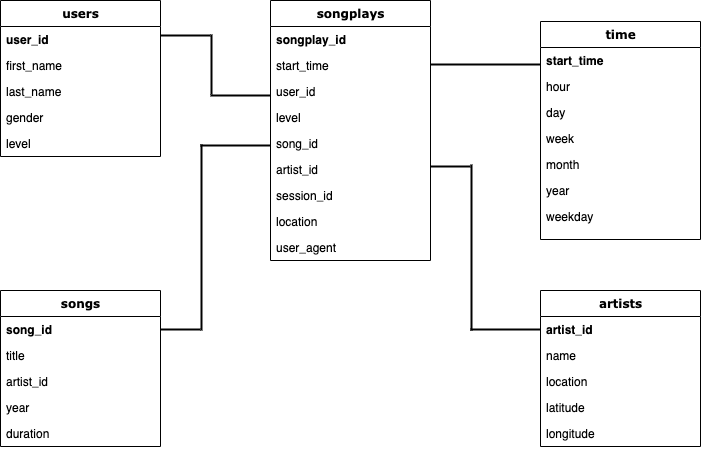

The diagram above was exported from draw.io. Its source (the exported page's mxGraphModel, read from the mxfile embedded in the PNG):
<mxGraphModel dx="906" dy="1012" grid="1" gridSize="10" guides="1" tooltips="1" connect="1" arrows="1" fold="1" page="1" pageScale="1" pageWidth="1100" pageHeight="850" background="#ffffff" math="0" shadow="0">
  <root>
    <mxCell id="0" />
    <mxCell id="1" parent="0" />
    <mxCell id="78961159f06e98e8-69" value="users" style="swimlane;html=1;fontStyle=1;align=center;verticalAlign=top;childLayout=stackLayout;horizontal=1;startSize=26;horizontalStack=0;resizeParent=1;resizeLast=0;collapsible=1;marginBottom=0;swimlaneFillColor=#ffffff;rounded=0;shadow=0;comic=0;labelBackgroundColor=none;strokeWidth=1;fillColor=none;fontFamily=Verdana;fontSize=12" parent="1" vertex="1">
      <mxGeometry x="90" y="110" width="160" height="156" as="geometry" />
    </mxCell>
    <mxCell id="C_kB562Oq59ou7iIFzRP-39" value="&lt;b&gt;user_id&lt;/b&gt;" style="text;html=1;strokeColor=none;fillColor=none;align=left;verticalAlign=top;spacingLeft=4;spacingRight=4;whiteSpace=wrap;overflow=hidden;rotatable=0;points=[[0,0.5],[1,0.5]];portConstraint=eastwest;" vertex="1" parent="78961159f06e98e8-69">
      <mxGeometry y="26" width="160" height="26" as="geometry" />
    </mxCell>
    <mxCell id="C_kB562Oq59ou7iIFzRP-40" value="first_name" style="text;html=1;strokeColor=none;fillColor=none;align=left;verticalAlign=top;spacingLeft=4;spacingRight=4;whiteSpace=wrap;overflow=hidden;rotatable=0;points=[[0,0.5],[1,0.5]];portConstraint=eastwest;" vertex="1" parent="78961159f06e98e8-69">
      <mxGeometry y="52" width="160" height="26" as="geometry" />
    </mxCell>
    <mxCell id="C_kB562Oq59ou7iIFzRP-41" value="last_name" style="text;html=1;strokeColor=none;fillColor=none;align=left;verticalAlign=top;spacingLeft=4;spacingRight=4;whiteSpace=wrap;overflow=hidden;rotatable=0;points=[[0,0.5],[1,0.5]];portConstraint=eastwest;" vertex="1" parent="78961159f06e98e8-69">
      <mxGeometry y="78" width="160" height="26" as="geometry" />
    </mxCell>
    <mxCell id="C_kB562Oq59ou7iIFzRP-42" value="gender" style="text;html=1;strokeColor=none;fillColor=none;align=left;verticalAlign=top;spacingLeft=4;spacingRight=4;whiteSpace=wrap;overflow=hidden;rotatable=0;points=[[0,0.5],[1,0.5]];portConstraint=eastwest;" vertex="1" parent="78961159f06e98e8-69">
      <mxGeometry y="104" width="160" height="26" as="geometry" />
    </mxCell>
    <mxCell id="78961159f06e98e8-70" value="level" style="text;html=1;strokeColor=none;fillColor=none;align=left;verticalAlign=top;spacingLeft=4;spacingRight=4;whiteSpace=wrap;overflow=hidden;rotatable=0;points=[[0,0.5],[1,0.5]];portConstraint=eastwest;" parent="78961159f06e98e8-69" vertex="1">
      <mxGeometry y="130" width="160" height="26" as="geometry" />
    </mxCell>
    <mxCell id="78961159f06e98e8-82" value="artists" style="swimlane;html=1;fontStyle=1;align=center;verticalAlign=top;childLayout=stackLayout;horizontal=1;startSize=26;horizontalStack=0;resizeParent=1;resizeLast=0;collapsible=1;marginBottom=0;swimlaneFillColor=#ffffff;rounded=0;shadow=0;comic=0;labelBackgroundColor=none;strokeWidth=1;fillColor=none;fontFamily=Verdana;fontSize=12" parent="1" vertex="1">
      <mxGeometry x="630" y="400" width="160" height="156" as="geometry" />
    </mxCell>
    <mxCell id="78961159f06e98e8-84" value="&lt;b&gt;artist_id&lt;/b&gt;" style="text;html=1;strokeColor=none;fillColor=none;align=left;verticalAlign=top;spacingLeft=4;spacingRight=4;whiteSpace=wrap;overflow=hidden;rotatable=0;points=[[0,0.5],[1,0.5]];portConstraint=eastwest;" parent="78961159f06e98e8-82" vertex="1">
      <mxGeometry y="26" width="160" height="26" as="geometry" />
    </mxCell>
    <mxCell id="78961159f06e98e8-89" value="name" style="text;html=1;strokeColor=none;fillColor=none;align=left;verticalAlign=top;spacingLeft=4;spacingRight=4;whiteSpace=wrap;overflow=hidden;rotatable=0;points=[[0,0.5],[1,0.5]];portConstraint=eastwest;" parent="78961159f06e98e8-82" vertex="1">
      <mxGeometry y="52" width="160" height="26" as="geometry" />
    </mxCell>
    <mxCell id="78961159f06e98e8-94" value="location" style="text;html=1;strokeColor=none;fillColor=none;align=left;verticalAlign=top;spacingLeft=4;spacingRight=4;whiteSpace=wrap;overflow=hidden;rotatable=0;points=[[0,0.5],[1,0.5]];portConstraint=eastwest;" parent="78961159f06e98e8-82" vertex="1">
      <mxGeometry y="78" width="160" height="26" as="geometry" />
    </mxCell>
    <mxCell id="b94bc138ca980ef-4" value="latitude" style="text;html=1;strokeColor=none;fillColor=none;align=left;verticalAlign=top;spacingLeft=4;spacingRight=4;whiteSpace=wrap;overflow=hidden;rotatable=0;points=[[0,0.5],[1,0.5]];portConstraint=eastwest;" parent="78961159f06e98e8-82" vertex="1">
      <mxGeometry y="104" width="160" height="26" as="geometry" />
    </mxCell>
    <mxCell id="C_kB562Oq59ou7iIFzRP-45" value="longitude" style="text;html=1;strokeColor=none;fillColor=none;align=left;verticalAlign=top;spacingLeft=4;spacingRight=4;whiteSpace=wrap;overflow=hidden;rotatable=0;points=[[0,0.5],[1,0.5]];portConstraint=eastwest;" vertex="1" parent="78961159f06e98e8-82">
      <mxGeometry y="130" width="160" height="26" as="geometry" />
    </mxCell>
    <mxCell id="78961159f06e98e8-108" value="songs" style="swimlane;html=1;fontStyle=1;align=center;verticalAlign=top;childLayout=stackLayout;horizontal=1;startSize=26;horizontalStack=0;resizeParent=1;resizeLast=0;collapsible=1;marginBottom=0;swimlaneFillColor=#ffffff;rounded=0;shadow=0;comic=0;labelBackgroundColor=none;strokeWidth=1;fillColor=none;fontFamily=Verdana;fontSize=12" parent="1" vertex="1">
      <mxGeometry x="90" y="400" width="160" height="156" as="geometry" />
    </mxCell>
    <mxCell id="78961159f06e98e8-109" value="&lt;b&gt;song_id&lt;/b&gt;" style="text;html=1;strokeColor=none;fillColor=none;align=left;verticalAlign=top;spacingLeft=4;spacingRight=4;whiteSpace=wrap;overflow=hidden;rotatable=0;points=[[0,0.5],[1,0.5]];portConstraint=eastwest;" parent="78961159f06e98e8-108" vertex="1">
      <mxGeometry y="26" width="160" height="26" as="geometry" />
    </mxCell>
    <mxCell id="78961159f06e98e8-110" value="title" style="text;html=1;strokeColor=none;fillColor=none;align=left;verticalAlign=top;spacingLeft=4;spacingRight=4;whiteSpace=wrap;overflow=hidden;rotatable=0;points=[[0,0.5],[1,0.5]];portConstraint=eastwest;" parent="78961159f06e98e8-108" vertex="1">
      <mxGeometry y="52" width="160" height="26" as="geometry" />
    </mxCell>
    <mxCell id="C_kB562Oq59ou7iIFzRP-43" value="artist_id" style="text;html=1;strokeColor=none;fillColor=none;align=left;verticalAlign=top;spacingLeft=4;spacingRight=4;whiteSpace=wrap;overflow=hidden;rotatable=0;points=[[0,0.5],[1,0.5]];portConstraint=eastwest;" vertex="1" parent="78961159f06e98e8-108">
      <mxGeometry y="78" width="160" height="26" as="geometry" />
    </mxCell>
    <mxCell id="C_kB562Oq59ou7iIFzRP-44" value="year" style="text;html=1;strokeColor=none;fillColor=none;align=left;verticalAlign=top;spacingLeft=4;spacingRight=4;whiteSpace=wrap;overflow=hidden;rotatable=0;points=[[0,0.5],[1,0.5]];portConstraint=eastwest;" vertex="1" parent="78961159f06e98e8-108">
      <mxGeometry y="104" width="160" height="26" as="geometry" />
    </mxCell>
    <mxCell id="78961159f06e98e8-117" value="duration" style="text;html=1;strokeColor=none;fillColor=none;align=left;verticalAlign=top;spacingLeft=4;spacingRight=4;whiteSpace=wrap;overflow=hidden;rotatable=0;points=[[0,0.5],[1,0.5]];portConstraint=eastwest;" parent="78961159f06e98e8-108" vertex="1">
      <mxGeometry y="130" width="160" height="26" as="geometry" />
    </mxCell>
    <mxCell id="235556782a83e6d0-1" value="songplays" style="swimlane;html=1;fontStyle=1;align=center;verticalAlign=top;childLayout=stackLayout;horizontal=1;startSize=26;horizontalStack=0;resizeParent=1;resizeLast=0;collapsible=1;marginBottom=0;swimlaneFillColor=#ffffff;rounded=0;shadow=0;comic=0;labelBackgroundColor=none;strokeWidth=1;fillColor=none;fontFamily=Verdana;fontSize=12" parent="1" vertex="1">
      <mxGeometry x="360" y="110" width="160" height="260" as="geometry" />
    </mxCell>
    <mxCell id="235556782a83e6d0-2" value="&lt;b&gt;songplay_id&lt;/b&gt;" style="text;html=1;strokeColor=none;fillColor=none;align=left;verticalAlign=top;spacingLeft=4;spacingRight=4;whiteSpace=wrap;overflow=hidden;rotatable=0;points=[[0,0.5],[1,0.5]];portConstraint=eastwest;" parent="235556782a83e6d0-1" vertex="1">
      <mxGeometry y="26" width="160" height="26" as="geometry" />
    </mxCell>
    <mxCell id="C_kB562Oq59ou7iIFzRP-18" value="start_time&lt;br&gt;&lt;br&gt;" style="text;html=1;strokeColor=none;fillColor=none;align=left;verticalAlign=top;spacingLeft=4;spacingRight=4;whiteSpace=wrap;overflow=hidden;rotatable=0;points=[[0,0.5],[1,0.5]];portConstraint=eastwest;" vertex="1" parent="235556782a83e6d0-1">
      <mxGeometry y="52" width="160" height="26" as="geometry" />
    </mxCell>
    <mxCell id="C_kB562Oq59ou7iIFzRP-21" value="user_id" style="text;html=1;strokeColor=none;fillColor=none;align=left;verticalAlign=top;spacingLeft=4;spacingRight=4;whiteSpace=wrap;overflow=hidden;rotatable=0;points=[[0,0.5],[1,0.5]];portConstraint=eastwest;" vertex="1" parent="235556782a83e6d0-1">
      <mxGeometry y="78" width="160" height="26" as="geometry" />
    </mxCell>
    <mxCell id="C_kB562Oq59ou7iIFzRP-33" value="level" style="text;html=1;strokeColor=none;fillColor=none;align=left;verticalAlign=top;spacingLeft=4;spacingRight=4;whiteSpace=wrap;overflow=hidden;rotatable=0;points=[[0,0.5],[1,0.5]];portConstraint=eastwest;" vertex="1" parent="235556782a83e6d0-1">
      <mxGeometry y="104" width="160" height="26" as="geometry" />
    </mxCell>
    <mxCell id="C_kB562Oq59ou7iIFzRP-34" value="song_id" style="text;html=1;strokeColor=none;fillColor=none;align=left;verticalAlign=top;spacingLeft=4;spacingRight=4;whiteSpace=wrap;overflow=hidden;rotatable=0;points=[[0,0.5],[1,0.5]];portConstraint=eastwest;" vertex="1" parent="235556782a83e6d0-1">
      <mxGeometry y="130" width="160" height="26" as="geometry" />
    </mxCell>
    <mxCell id="C_kB562Oq59ou7iIFzRP-35" value="artist_id" style="text;html=1;strokeColor=none;fillColor=none;align=left;verticalAlign=top;spacingLeft=4;spacingRight=4;whiteSpace=wrap;overflow=hidden;rotatable=0;points=[[0,0.5],[1,0.5]];portConstraint=eastwest;" vertex="1" parent="235556782a83e6d0-1">
      <mxGeometry y="156" width="160" height="26" as="geometry" />
    </mxCell>
    <mxCell id="C_kB562Oq59ou7iIFzRP-36" value="session_id" style="text;html=1;strokeColor=none;fillColor=none;align=left;verticalAlign=top;spacingLeft=4;spacingRight=4;whiteSpace=wrap;overflow=hidden;rotatable=0;points=[[0,0.5],[1,0.5]];portConstraint=eastwest;" vertex="1" parent="235556782a83e6d0-1">
      <mxGeometry y="182" width="160" height="26" as="geometry" />
    </mxCell>
    <mxCell id="C_kB562Oq59ou7iIFzRP-37" value="location" style="text;html=1;strokeColor=none;fillColor=none;align=left;verticalAlign=top;spacingLeft=4;spacingRight=4;whiteSpace=wrap;overflow=hidden;rotatable=0;points=[[0,0.5],[1,0.5]];portConstraint=eastwest;" vertex="1" parent="235556782a83e6d0-1">
      <mxGeometry y="208" width="160" height="26" as="geometry" />
    </mxCell>
    <mxCell id="C_kB562Oq59ou7iIFzRP-19" value="user_agent" style="text;html=1;strokeColor=none;fillColor=none;align=left;verticalAlign=top;spacingLeft=4;spacingRight=4;whiteSpace=wrap;overflow=hidden;rotatable=0;points=[[0,0.5],[1,0.5]];portConstraint=eastwest;" vertex="1" parent="235556782a83e6d0-1">
      <mxGeometry y="234" width="160" height="26" as="geometry" />
    </mxCell>
    <mxCell id="C_kB562Oq59ou7iIFzRP-59" value="" style="line;strokeWidth=2;html=1;" vertex="1" parent="1">
      <mxGeometry x="300" y="200" width="60" height="10" as="geometry" />
    </mxCell>
    <mxCell id="C_kB562Oq59ou7iIFzRP-60" value="" style="line;strokeWidth=2;direction=south;html=1;" vertex="1" parent="1">
      <mxGeometry x="296" y="144" width="10" height="60" as="geometry" />
    </mxCell>
    <mxCell id="C_kB562Oq59ou7iIFzRP-62" value="" style="line;strokeWidth=2;html=1;" vertex="1" parent="1">
      <mxGeometry x="250" y="140" width="50" height="10" as="geometry" />
    </mxCell>
    <mxCell id="C_kB562Oq59ou7iIFzRP-66" value="" style="line;strokeWidth=2;html=1;" vertex="1" parent="1">
      <mxGeometry x="290" y="250" width="70" height="10" as="geometry" />
    </mxCell>
    <mxCell id="C_kB562Oq59ou7iIFzRP-67" value="" style="line;strokeWidth=2;direction=south;html=1;" vertex="1" parent="1">
      <mxGeometry x="286" y="254" width="10" height="186" as="geometry" />
    </mxCell>
    <mxCell id="C_kB562Oq59ou7iIFzRP-68" value="" style="line;strokeWidth=2;html=1;" vertex="1" parent="1">
      <mxGeometry x="250" y="434" width="40" height="10" as="geometry" />
    </mxCell>
    <mxCell id="C_kB562Oq59ou7iIFzRP-69" value="" style="line;strokeWidth=2;html=1;" vertex="1" parent="1">
      <mxGeometry x="520" y="169" width="160" height="10" as="geometry" />
    </mxCell>
    <mxCell id="78961159f06e98e8-43" value="time" style="swimlane;html=1;fontStyle=1;align=center;verticalAlign=top;childLayout=stackLayout;horizontal=1;startSize=26;horizontalStack=0;resizeParent=1;resizeLast=0;collapsible=1;marginBottom=0;swimlaneFillColor=#ffffff;rounded=0;shadow=0;comic=0;labelBackgroundColor=none;strokeWidth=1;fillColor=none;fontFamily=Verdana;fontSize=12" parent="1" vertex="1">
      <mxGeometry x="630" y="131" width="160" height="218" as="geometry" />
    </mxCell>
    <mxCell id="78961159f06e98e8-44" value="&lt;b&gt;start_time&lt;/b&gt;" style="text;html=1;strokeColor=none;fillColor=none;align=left;verticalAlign=top;spacingLeft=4;spacingRight=4;whiteSpace=wrap;overflow=hidden;rotatable=0;points=[[0,0.5],[1,0.5]];portConstraint=eastwest;" parent="78961159f06e98e8-43" vertex="1">
      <mxGeometry y="26" width="160" height="26" as="geometry" />
    </mxCell>
    <mxCell id="78961159f06e98e8-45" value="hour" style="text;html=1;strokeColor=none;fillColor=none;align=left;verticalAlign=top;spacingLeft=4;spacingRight=4;whiteSpace=wrap;overflow=hidden;rotatable=0;points=[[0,0.5],[1,0.5]];portConstraint=eastwest;" parent="78961159f06e98e8-43" vertex="1">
      <mxGeometry y="52" width="160" height="26" as="geometry" />
    </mxCell>
    <mxCell id="78961159f06e98e8-52" value="day" style="text;html=1;strokeColor=none;fillColor=none;align=left;verticalAlign=top;spacingLeft=4;spacingRight=4;whiteSpace=wrap;overflow=hidden;rotatable=0;points=[[0,0.5],[1,0.5]];portConstraint=eastwest;" parent="78961159f06e98e8-43" vertex="1">
      <mxGeometry y="78" width="160" height="26" as="geometry" />
    </mxCell>
    <mxCell id="b94bc138ca980ef-2" value="week" style="text;html=1;strokeColor=none;fillColor=none;align=left;verticalAlign=top;spacingLeft=4;spacingRight=4;whiteSpace=wrap;overflow=hidden;rotatable=0;points=[[0,0.5],[1,0.5]];portConstraint=eastwest;" parent="78961159f06e98e8-43" vertex="1">
      <mxGeometry y="104" width="160" height="26" as="geometry" />
    </mxCell>
    <mxCell id="C_kB562Oq59ou7iIFzRP-46" value="month" style="text;html=1;strokeColor=none;fillColor=none;align=left;verticalAlign=top;spacingLeft=4;spacingRight=4;whiteSpace=wrap;overflow=hidden;rotatable=0;points=[[0,0.5],[1,0.5]];portConstraint=eastwest;" vertex="1" parent="78961159f06e98e8-43">
      <mxGeometry y="130" width="160" height="26" as="geometry" />
    </mxCell>
    <mxCell id="C_kB562Oq59ou7iIFzRP-47" value="year" style="text;html=1;strokeColor=none;fillColor=none;align=left;verticalAlign=top;spacingLeft=4;spacingRight=4;whiteSpace=wrap;overflow=hidden;rotatable=0;points=[[0,0.5],[1,0.5]];portConstraint=eastwest;" vertex="1" parent="78961159f06e98e8-43">
      <mxGeometry y="156" width="160" height="26" as="geometry" />
    </mxCell>
    <mxCell id="b94bc138ca980ef-3" value="weekday" style="text;html=1;strokeColor=none;fillColor=none;align=left;verticalAlign=top;spacingLeft=4;spacingRight=4;whiteSpace=wrap;overflow=hidden;rotatable=0;points=[[0,0.5],[1,0.5]];portConstraint=eastwest;" parent="78961159f06e98e8-43" vertex="1">
      <mxGeometry y="182" width="160" height="26" as="geometry" />
    </mxCell>
    <mxCell id="C_kB562Oq59ou7iIFzRP-70" value="" style="line;strokeWidth=2;html=1;" vertex="1" parent="1">
      <mxGeometry x="560" y="434" width="70" height="10" as="geometry" />
    </mxCell>
    <mxCell id="C_kB562Oq59ou7iIFzRP-71" value="" style="line;strokeWidth=2;direction=south;html=1;" vertex="1" parent="1">
      <mxGeometry x="556" y="274" width="10" height="166" as="geometry" />
    </mxCell>
    <mxCell id="C_kB562Oq59ou7iIFzRP-72" value="" style="line;strokeWidth=2;html=1;" vertex="1" parent="1">
      <mxGeometry x="520" y="271" width="40" height="10" as="geometry" />
    </mxCell>
  </root>
</mxGraphModel>